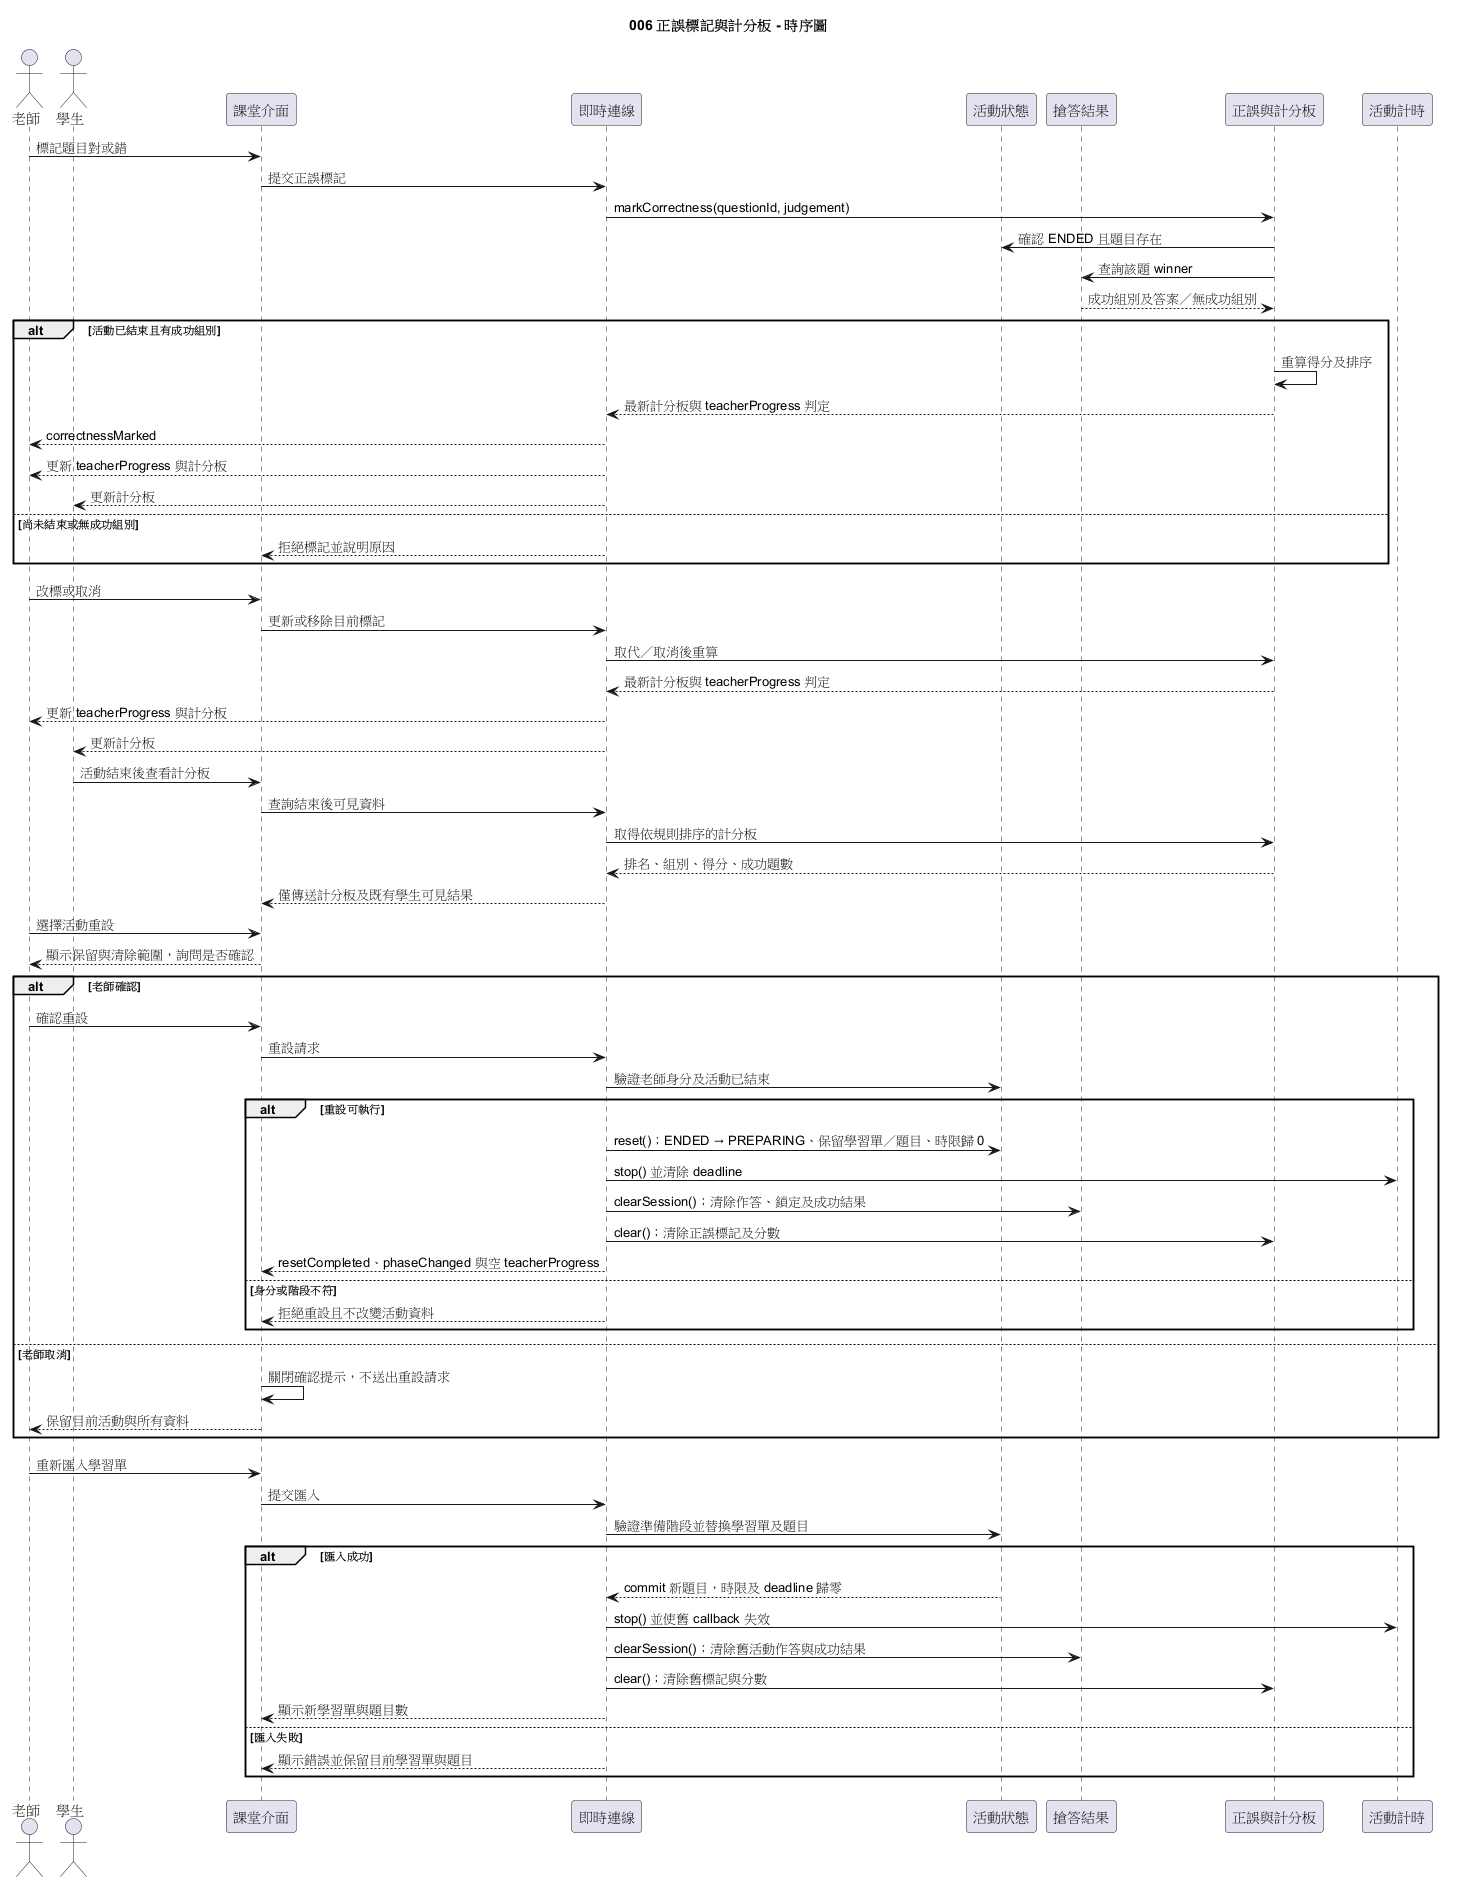

The diagram above was rendered by PlantUML. Its source (embedded in the PNG):
@startuml
title 006 正誤標記與計分板 - 時序圖

actor "老師" as Teacher
actor "學生" as Student
participant "課堂介面" as UI
participant "即時連線" as Realtime
participant "活動狀態" as Activity
participant "搶答結果" as Answers
participant "正誤與計分板" as Scores
participant "活動計時" as Timer

Teacher -> UI : 標記題目對或錯
UI -> Realtime : 提交正誤標記
Realtime -> Scores : markCorrectness(questionId, judgement)
Scores -> Activity : 確認 ENDED 且題目存在
Scores -> Answers : 查詢該題 winner
Answers --> Scores : 成功組別及答案／無成功組別
alt 活動已結束且有成功組別
  Scores -> Scores : 重算得分及排序
  Scores --> Realtime : 最新計分板與 teacherProgress 判定
  Realtime --> Teacher : correctnessMarked
  Realtime --> Teacher : 更新 teacherProgress 與計分板
  Realtime --> Student : 更新計分板
else 尚未結束或無成功組別
  Realtime --> UI : 拒絕標記並說明原因
end

Teacher -> UI : 改標或取消
UI -> Realtime : 更新或移除目前標記
Realtime -> Scores : 取代／取消後重算
Scores --> Realtime : 最新計分板與 teacherProgress 判定
Realtime --> Teacher : 更新 teacherProgress 與計分板
Realtime --> Student : 更新計分板

Student -> UI : 活動結束後查看計分板
UI -> Realtime : 查詢結束後可見資料
Realtime -> Scores : 取得依規則排序的計分板
Scores --> Realtime : 排名、組別、得分、成功題數
Realtime --> UI : 僅傳送計分板及既有學生可見結果

Teacher -> UI : 選擇活動重設
UI --> Teacher : 顯示保留與清除範圍，詢問是否確認
alt 老師確認
  Teacher -> UI : 確認重設
  UI -> Realtime : 重設請求
  Realtime -> Activity : 驗證老師身分及活動已結束
  alt 重設可執行
    Realtime -> Activity : reset()；ENDED → PREPARING、保留學習單／題目、時限歸 0
    Realtime -> Timer : stop() 並清除 deadline
    Realtime -> Answers : clearSession()；清除作答、鎖定及成功結果
    Realtime -> Scores : clear()；清除正誤標記及分數
    Realtime --> UI : resetCompleted、phaseChanged 與空 teacherProgress
  else 身分或階段不符
    Realtime --> UI : 拒絕重設且不改變活動資料
  end
else 老師取消
  UI -> UI : 關閉確認提示，不送出重設請求
  UI --> Teacher : 保留目前活動與所有資料
end

Teacher -> UI : 重新匯入學習單
UI -> Realtime : 提交匯入
Realtime -> Activity : 驗證準備階段並替換學習單及題目
alt 匯入成功
  Activity --> Realtime : commit 新題目，時限及 deadline 歸零
  Realtime -> Timer : stop() 並使舊 callback 失效
  Realtime -> Answers : clearSession()；清除舊活動作答與成功結果
  Realtime -> Scores : clear()；清除舊標記與分數
  Realtime --> UI : 顯示新學習單與題目數
else 匯入失敗
  Realtime --> UI : 顯示錯誤並保留目前學習單與題目
end
@enduml